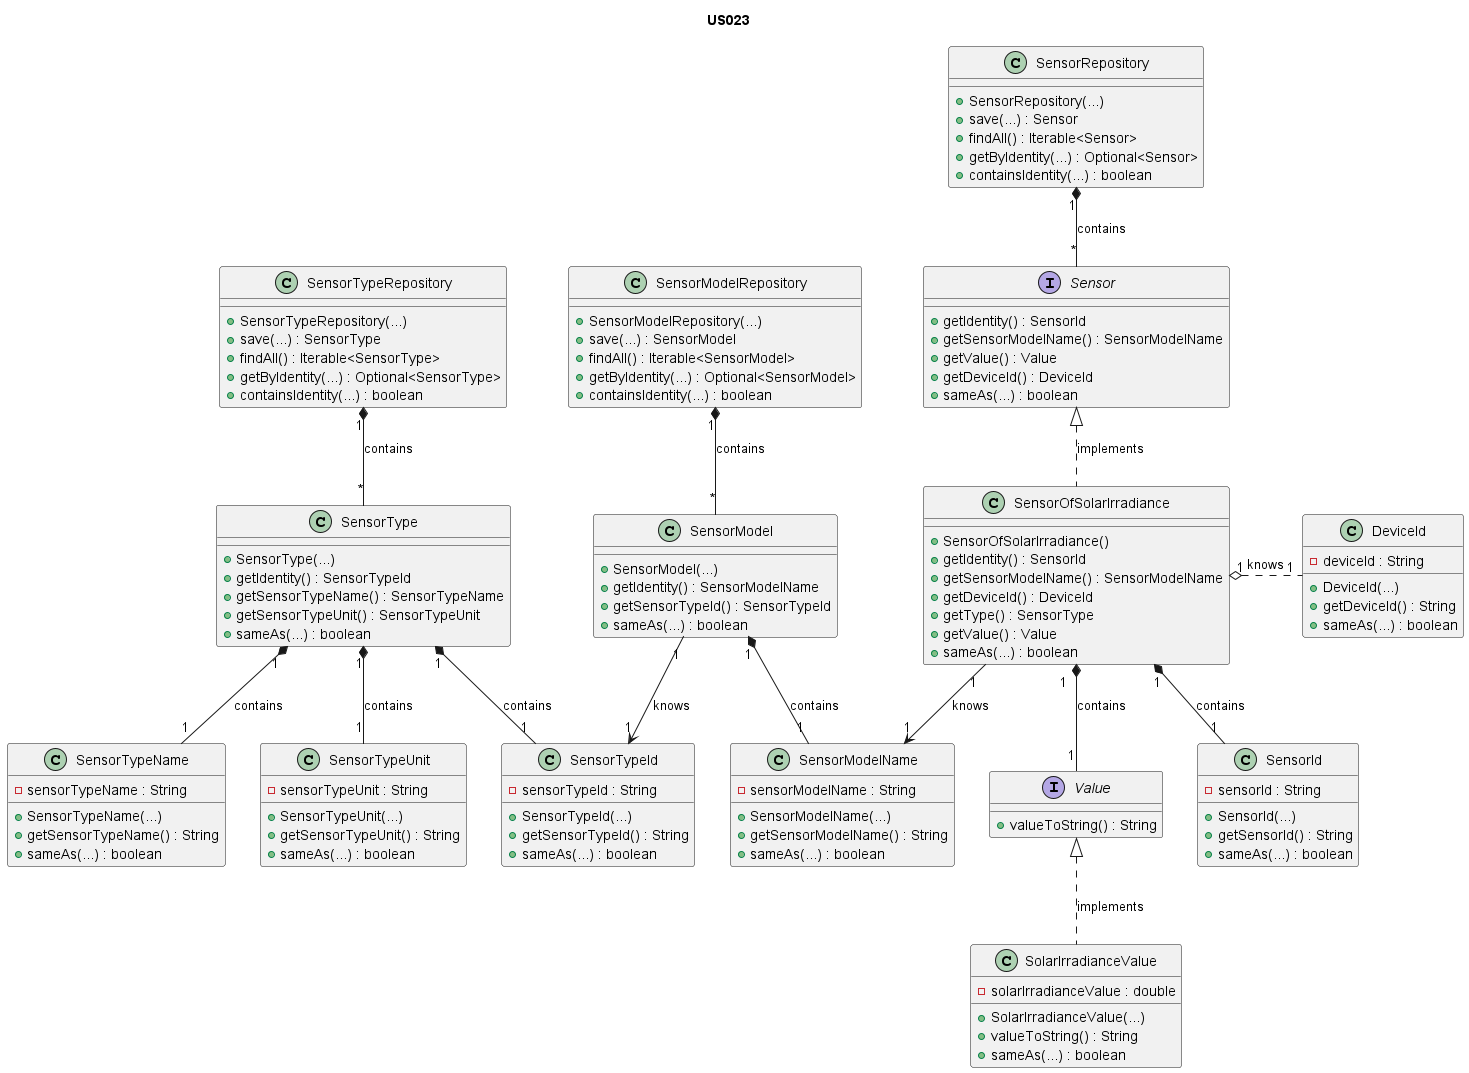

The diagram above was rendered by PlantUML. Its source (embedded in the PNG):
@startuml

title US023

/'
As Product Owner, I want the system to have a type of sensor that gives the solar
irradiance (W/m2).
'/

interface Sensor {
+ getIdentity() : SensorId
+ getSensorModelName() : SensorModelName
+ getValue() : Value
+ getDeviceId() : DeviceId
+ sameAs(...) : boolean
}

class SensorId{
- sensorId : String
+ SensorId(...)
+ getSensorId() : String
+ sameAs(...) : boolean
}

interface Value{
+ valueToString() : String
}

class SolarIrradianceValue {
-solarIrradianceValue : double
+ SolarIrradianceValue(...)
+ valueToString() : String
+ sameAs(...) : boolean
}

class SensorModelName{
- sensorModelName : String
+ SensorModelName(...)
+ getSensorModelName() : String
+ sameAs(...) : boolean
}

class SensorType {
+ SensorType(...)
+ getIdentity() : SensorTypeId
+ getSensorTypeName() : SensorTypeName
+ getSensorTypeUnit() : SensorTypeUnit
+ sameAs(...) : boolean
}

class SensorTypeName{
- sensorTypeName : String
+ SensorTypeName(...)
+ getSensorTypeName() : String
+ sameAs(...) : boolean
}

class SensorTypeUnit{
- sensorTypeUnit : String
+ SensorTypeUnit(...)
+ getSensorTypeUnit() : String
+ sameAs(...) : boolean
}

class SensorModel{
+ SensorModel(...)
+ getIdentity() : SensorModelName
+ getSensorTypeId() : SensorTypeId
+ sameAs(...) : boolean
}

class SensorTypeId{
- sensorTypeId : String
+ SensorTypeId(...)
+ getSensorTypeId() : String
+ sameAs(...) : boolean
}

class SensorRepository {
+ SensorRepository(...)
+ save(...) : Sensor
+ findAll() : Iterable<Sensor>
+ getByIdentity(...) : Optional<Sensor>
+ containsIdentity(...) : boolean
}

class SensorTypeRepository {
+ SensorTypeRepository(...)
+ save(...) : SensorType
+ findAll() : Iterable<SensorType>
+ getByIdentity(...) : Optional<SensorType>
+ containsIdentity(...) : boolean
}

class SensorModelRepository {
+ SensorModelRepository(...)
+ save(...) : SensorModel
+ findAll() : Iterable<SensorModel>
+ getByIdentity(...) : Optional<SensorModel>
+ containsIdentity(...) : boolean
}

class SensorOfSolarIrradiance {
    + SensorOfSolarIrradiance()
    + getIdentity() : SensorId
    + getSensorModelName() : SensorModelName
    + getDeviceId() : DeviceId
    + getType() : SensorType
    + getValue() : Value
    + sameAs(...) : boolean
}

class DeviceId{
- deviceId : String
+ DeviceId(...)
+ getDeviceId() : String
+ sameAs(...) : boolean
}

SolarIrradianceValue .up.|> Value : implements
SensorOfSolarIrradiance .up.|> Sensor : implements
SensorOfSolarIrradiance "1" *-- "1" SensorId : contains
SensorOfSolarIrradiance "1  " *-- "1" Value : contains
SensorOfSolarIrradiance "1" --> "1" SensorModelName : knows
SensorModel "1" *-- "1" SensorModelName : contains
SensorModel "1" --> "1" SensorTypeId : knows
SensorType "1" *-- "1" SensorTypeId: contains
SensorType "1" *-- "1" SensorTypeName : contains
SensorType "1" *-- "1" SensorTypeUnit : contains
SensorRepository "1" *-- "*" Sensor : contains
SensorTypeRepository "1" *-- "*" SensorType : contains
SensorModelRepository "1" *-- "*" SensorModel : contains

SensorOfSolarIrradiance "1" o.right.."1" DeviceId : knows

@enduml